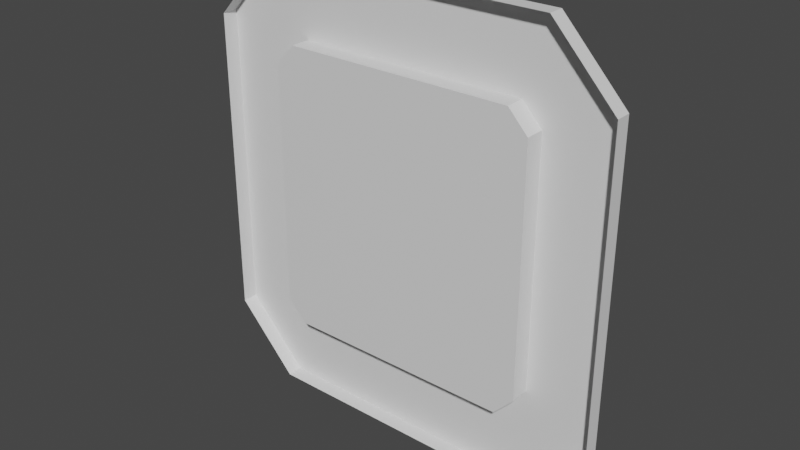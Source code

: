 # Source: Expansion_Connectors_1.blend  (saved by Blender 2.82.7; exported with 4.5.12 LTS)
import bpy
from mathutils import Matrix  # noqa: F401  (used for matrix-valued properties, if any)

bpy.ops.wm.read_factory_settings(use_empty=True)
scene = bpy.context.scene
scene.name = 'Scene'

# ---- collections
col_collection = bpy.data.collections.new('Collection'); scene.collection.children.link(col_collection)

# ---- materials (node trees are filled in below, after node groups)
mat_connectors = bpy.data.materials.new('Connectors')
mat_connectors.use_transparent_shadow = False

# ---- node groups
ng_auto_smooth = bpy.data.node_groups.new('Auto Smooth', 'GeometryNodeTree')
_s = ng_auto_smooth.interface.new_socket(name='Geometry', in_out='OUTPUT', socket_type='NodeSocketGeometry')
_s = ng_auto_smooth.interface.new_socket(name='Geometry', in_out='INPUT', socket_type='NodeSocketGeometry')
_s = ng_auto_smooth.interface.new_socket(name='Angle', in_out='INPUT', socket_type='NodeSocketFloat')
_s.subtype = 'ANGLE'
_s.min_value = 0.0
_s.max_value = 3.142
ng_auto_smooth.is_modifier = True
_N = ng_auto_smooth.nodes; _L = ng_auto_smooth.links
n0 = _N.new('NodeGroupOutput'); n0.name = 'Group Output'; n0.location = (480, -100)
n1 = _N.new('NodeGroupInput'); n1.name = 'Group Input'; n1.location = (-420, -300)
n2 = _N.new('NodeGroupInput'); n2.name = 'Group Input.001'; n2.location = (-60, -100)
n3 = _N.new('GeometryNodeSetShadeSmooth'); n3.name = 'Set Shade Smooth'; n3.location = (120, -100)
n3.domain = 'EDGE'
n4 = _N.new('GeometryNodeSetShadeSmooth'); n4.name = 'Set Shade Smooth.001'; n4.location = (300, -100)
n5 = _N.new('GeometryNodeInputMeshEdgeAngle'); n5.name = 'Edge Angle'; n5.location = (-420, -220)
n6 = _N.new('GeometryNodeInputEdgeSmooth'); n6.name = 'Is Edge Smooth'; n6.location = (-60, -160)
n7 = _N.new('GeometryNodeInputShadeSmooth'); n7.name = 'Is Face Smooth'; n7.location = (-240, -340)
n8 = _N.new('FunctionNodeBooleanMath'); n8.name = 'Boolean Math'; n8.location = (-60, -220)
n9 = _N.new('FunctionNodeCompare'); n9.name = 'Compare'; n9.location = (-240, -180)
n9.operation = 'LESS_EQUAL'
_L.new(n5.outputs[0], n9.inputs[0])
_L.new(n4.outputs[0], n0.inputs[0])
_L.new(n1.outputs[1], n9.inputs[1])
_L.new(n9.outputs[0], n8.inputs[0])
_L.new(n7.outputs[0], n8.inputs[1])
_L.new(n2.outputs[0], n3.inputs[0])
_L.new(n6.outputs[0], n3.inputs[1])
_L.new(n3.outputs[0], n4.inputs[0])
_L.new(n8.outputs[0], n3.inputs[2])
n0.is_active_output = True

# ---- material node trees
mat_connectors.use_nodes = True; mat_connectors.node_tree.nodes.clear()
_N = mat_connectors.node_tree.nodes; _L = mat_connectors.node_tree.links
n0 = _N.new('ShaderNodeOutputMaterial'); n0.name = 'Material Output'; n0.location = (300, 300)
n1 = _N.new('ShaderNodeBsdfPrincipled'); n1.name = 'Principled BSDF'; n1.location = (10, 300)
n1.distribution = 'GGX'
n1.subsurface_method = 'BURLEY'
n1.inputs[3].default_value = 1.45
n1.inputs[27].default_value = (0.0, 0.0, 0.0, 1.0)
n1.inputs[28].default_value = 1.0
_L.new(n1.outputs[0], n0.inputs[0])
n0.is_active_output = True

# ---- world
world_world = bpy.data.worlds.new('World'); scene.world = world_world
world_world.use_nodes = True; world_world.node_tree.nodes.clear()
_N = world_world.node_tree.nodes; _L = world_world.node_tree.links
n0 = _N.new('ShaderNodeOutputWorld'); n0.name = 'World Output'; n0.location = (300, 300)
n1 = _N.new('ShaderNodeBackground'); n1.name = 'Background'; n1.location = (10, 300)
n1.inputs[0].default_value = (0.05088, 0.05088, 0.05088, 1.0)
_L.new(n1.outputs[0], n0.inputs[0])
n0.is_active_output = True
world_world.color = (0.05088, 0.05088, 0.05088)
world_world.use_sun_shadow = False
world_world.sun_shadow_jitter_overblur = 0.0

# ---- meshes
me_cube_001 = bpy.data.meshes.new('Cube.001')
me_cube_001.from_pydata([(-0.6516, 4.015, -0.8134), (-0.7631, 4.015, -0.6945), (-0.7631, 4.015, 0.6945), (-0.6516, 4.015, 0.8134), (0.7631, 4.015, -0.6945), (0.6516, 4.015, -0.8134), (0.6516, 4.015, 0.8134), (0.7631, 4.015, 0.6945), (-1.174, 3.926, -0.8759), (-0.8218, 3.926, 1.251), (0.8218, 3.926, -1.251), (1.174, 3.926, 0.8759), (-0.8218, 3.926, -1.251), (-1.174, 3.926, 0.8759), (1.174, 3.926, -0.8759), (0.8218, 3.926, 1.251), (0.2739, 4.015, 0.8134), (-0.2739, 4.015, 0.8134), (-0.2739, 3.926, 1.251), (0.2739, 3.926, 1.251), (-0.2739, 4.015, -0.8134), (0.2739, 4.015, -0.8134), (0.2739, 3.926, -1.251), (-0.2739, 3.926, -1.251), (0.7631, 4.015, 0.5866), (0.7631, 4.015, 2.875e-16), (0.7631, 4.015, -0.5866), (-0.7631, 4.015, 0.5866), (-0.7631, 4.015, 2.875e-16), (-0.7631, 4.015, -0.5866), (-1.174, 4.015, -0.8759), (-0.8218, 4.015, -1.251), (-0.8218, 4.015, 1.251), (-1.174, 4.015, 0.8759), (0.8218, 4.015, -1.251), (1.174, 4.015, -0.8759), (1.174, 4.015, 0.8759), (0.8218, 4.015, 1.251), (0.2739, 4.015, -1.251), (-1.174, 4.015, -0.5866), (-0.2739, 4.015, 1.251), (1.174, 4.015, -0.5866), (0.2739, 4.015, 1.251), (-0.2739, 4.015, -1.251), (1.174, 4.015, 0.5866), (1.174, 4.015, 2.875e-16), (-1.174, 4.015, 0.5866), (-1.174, 4.015, 2.875e-16), (0.2739, 3.904, 2.875e-16), (-0.2739, 3.904, 2.875e-16), (-0.6516, 3.904, 0.8134), (-0.6516, 3.904, -0.8134), (-0.7631, 3.904, 2.875e-16), (-0.7631, 3.904, 0.5866), (0.7631, 3.904, -0.6945), (0.6516, 3.904, -0.8134), (-0.2739, 3.904, -0.8134), (0.7631, 3.904, 2.875e-16), (0.2739, 3.904, 0.8134), (0.7631, 3.904, 0.5866), (0.7631, 3.904, -0.5866), (-0.2739, 3.904, 0.8134), (-0.7631, 3.904, 0.6945), (-0.7631, 3.904, -0.5866), (-0.7631, 3.904, -0.6945), (0.2739, 3.904, -0.8134), (1.174, 3.926, 0.5866), (1.174, 3.926, 2.875e-16), (1.174, 3.926, -0.5866), (-1.174, 3.926, 0.5866), (-1.174, 3.926, 2.875e-16), (-1.174, 3.926, -0.5866), (0.6516, 3.904, 0.8134), (0.7631, 3.904, 0.6945)], [], [(28, 27, 53, 52), (69, 13, 33, 46), (17, 16, 58, 61), (9, 32, 33, 13), (10, 34, 35, 14), (44, 36, 11, 66), (40, 32, 9, 18), (31, 12, 8, 30), (37, 15, 11, 36), (38, 34, 10, 22), (37, 42, 19, 15), (42, 40, 18, 19), (31, 43, 23, 12), (43, 38, 22, 23), (35, 41, 68, 14), (41, 45, 67, 68), (45, 44, 66, 67), (8, 71, 39, 30), (71, 70, 47, 39), (70, 69, 46, 47), (1, 0, 31, 30), (3, 2, 33, 32), (5, 4, 35, 34), (7, 6, 37, 36), (21, 5, 34, 38), (29, 1, 30, 39), (17, 3, 32, 40), (4, 26, 41, 35), (6, 16, 42, 37), (16, 17, 40, 42), (0, 20, 43, 31), (20, 21, 38, 43), (24, 7, 36, 44), (25, 24, 44, 45), (26, 25, 45, 41), (2, 27, 46, 33), (27, 28, 47, 46), (28, 29, 39, 47), (5, 55, 54, 4), (7, 73, 72, 6), (24, 59, 73, 7), (63, 56, 51, 64), (24, 25, 57, 59), (65, 60, 54, 55), (59, 58, 72, 73), (29, 63, 64, 1), (56, 49, 48, 65), (29, 28, 52, 63), (60, 65, 48, 57), (0, 51, 56, 20), (2, 62, 53, 27), (6, 72, 58, 16), (61, 53, 62, 50), (52, 53, 61, 49), (61, 58, 48, 49), (3, 50, 62, 2), (21, 65, 55, 5), (4, 54, 60, 26), (63, 52, 49, 56), (1, 64, 51, 0), (57, 48, 58, 59), (25, 26, 60, 57), (21, 20, 56, 65), (17, 61, 50, 3)])
me_cube_001.polygons.foreach_set('use_smooth', [1, 1, 1, 1, 1, 1, 1, 1, 1, 1, 1, 1, 1, 1, 1, 1, 1, 1, 1, 1, 1, 1, 1, 1, 1, 1, 1, 1, 1, 1, 1, 1, 1, 1, 1, 1, 1, 1, 1, 1, 1, 0, 1, 0, 0, 1, 1, 1, 1, 1, 1, 1, 0, 1, 1, 1, 1, 1, 1, 1, 1, 1, 1, 1])
_uv = me_cube_001.uv_layers.new(name='UVMap')
_uv.uv.foreach_set('vector', [0.3953, 0.7759, 0.3953, 0.6337, 0.4223, 0.6337, 0.4223, 0.7759, 0.9622, 0.7254, 0.9622, 0.7955, 0.9407, 0.7955, 0.9407, 0.7254, 0.7944, 0.8205, 0.6616, 0.8205, 0.6616, 0.7935, 0.7944, 0.7935, 0.4727, 0.6076, 0.4942, 0.6076, 0.4942, 0.7323, 0.4727, 0.7323, 0.6949, 0.8737, 0.6949, 0.8952, 0.5701, 0.8952, 0.5701, 0.8737, 0.07045, 0.9997, 0.0003302, 0.9997, 0.0003302, 0.9782, 0.07045, 0.9782, 0.9844, 0.6365, 0.9844, 0.7693, 0.9629, 0.7693, 0.9629, 0.6365, 0.5164, 0.7323, 0.4949, 0.7323, 0.4949, 0.6076, 0.5164, 0.6076, 0.5171, 0.6076, 0.5386, 0.6076, 0.5386, 0.7323, 0.5171, 0.7323, 0.5281, 0.9664, 0.3953, 0.9664, 0.3953, 0.9449, 0.5281, 0.9449, 0.9844, 0.3709, 0.9844, 0.5037, 0.9629, 0.5037, 0.9629, 0.3709, 0.9844, 0.5037, 0.9844, 0.6365, 0.9629, 0.6365, 0.9629, 0.5037, 0.7936, 0.9664, 0.6609, 0.9664, 0.6609, 0.9449, 0.7936, 0.9449, 0.6609, 0.9664, 0.5281, 0.9664, 0.5281, 0.9449, 0.6609, 0.9449, 0.4249, 0.9997, 0.3548, 0.9997, 0.3548, 0.9782, 0.4249, 0.9782, 0.3548, 0.9997, 0.2126, 0.9997, 0.2126, 0.9782, 0.3548, 0.9782, 0.2126, 0.9997, 0.07045, 0.9997, 0.07045, 0.9782, 0.2126, 0.9782, 0.9622, 0.3709, 0.9622, 0.441, 0.9407, 0.441, 0.9407, 0.3709, 0.9622, 0.441, 0.9622, 0.5832, 0.9407, 0.5832, 0.9407, 0.441, 0.9622, 0.5832, 0.9622, 0.7254, 0.9407, 0.7254, 0.9407, 0.5832, 0.09992, 0.472, 0.1269, 0.5008, 0.0857, 0.6069, 0.0003303, 0.5159, 0.1269, 0.1065, 0.09992, 0.1353, 0.0003302, 0.09132, 0.0857, 0.0003303, 0.4428, 0.5008, 0.4698, 0.472, 0.5694, 0.5159, 0.4841, 0.6069, 0.4698, 0.1353, 0.4428, 0.1065, 0.4841, 0.0003302, 0.5694, 0.09132, 0.3513, 0.5008, 0.4428, 0.5008, 0.4841, 0.6069, 0.3513, 0.6069, 0.09992, 0.4458, 0.09992, 0.472, 0.0003303, 0.5159, 0.0003304, 0.4458, 0.2185, 0.1065, 0.1269, 0.1065, 0.0857, 0.0003303, 0.2185, 0.0003302, 0.4698, 0.472, 0.4698, 0.4458, 0.5694, 0.4458, 0.5694, 0.5159, 0.4428, 0.1065, 0.3513, 0.1065, 0.3513, 0.0003302, 0.4841, 0.0003302, 0.3513, 0.1065, 0.2185, 0.1065, 0.2185, 0.0003302, 0.3513, 0.0003302, 0.1269, 0.5008, 0.2185, 0.5008, 0.2185, 0.6069, 0.0857, 0.6069, 0.2185, 0.5008, 0.3513, 0.5008, 0.3513, 0.6069, 0.2185, 0.6069, 0.4698, 0.1614, 0.4698, 0.1353, 0.5694, 0.09132, 0.5694, 0.1614, 0.4698, 0.3036, 0.4698, 0.1614, 0.5694, 0.1614, 0.5694, 0.3036, 0.4698, 0.4458, 0.4698, 0.3036, 0.5694, 0.3036, 0.5694, 0.4458, 0.09992, 0.1353, 0.09992, 0.1614, 0.0003302, 0.1614, 0.0003302, 0.09132, 0.09992, 0.1614, 0.09992, 0.3036, 0.0003303, 0.3036, 0.0003302, 0.1614, 0.09992, 0.3036, 0.09992, 0.4458, 0.0003304, 0.4458, 0.0003303, 0.3036, 0.5662, 0.7274, 0.5392, 0.7274, 0.5392, 0.6879, 0.5662, 0.6879, 0.5662, 0.6872, 0.5392, 0.6872, 0.5392, 0.6477, 0.5662, 0.6477, 0.5963, 0.7659, 0.5963, 0.7928, 0.5701, 0.7928, 0.5701, 0.7659, 0.94, 0.4259, 0.8215, 0.3709, 0.913, 0.3709, 0.94, 0.3997, 0.5963, 0.7659, 0.7384, 0.7659, 0.7384, 0.7928, 0.5963, 0.7928, 0.6887, 0.3709, 0.5701, 0.4259, 0.5701, 0.3997, 0.5971, 0.3709, 0.5701, 0.7102, 0.6887, 0.7652, 0.5971, 0.7652, 0.5701, 0.7364, 0.3953, 0.9181, 0.4223, 0.9181, 0.4223, 0.9442, 0.3953, 0.9442, 0.8215, 0.3709, 0.8215, 0.5681, 0.6887, 0.5681, 0.6887, 0.3709, 0.3953, 0.9181, 0.3953, 0.7759, 0.4223, 0.7759, 0.4223, 0.9181, 0.5701, 0.4259, 0.6887, 0.3709, 0.6887, 0.5681, 0.5701, 0.5681, 0.886, 0.8211, 0.886, 0.8481, 0.7944, 0.8481, 0.7944, 0.8211, 0.3953, 0.6076, 0.4223, 0.6076, 0.4223, 0.6337, 0.3953, 0.6337, 0.5701, 0.8205, 0.5701, 0.7935, 0.6616, 0.7935, 0.6616, 0.8205, 0.8215, 0.7652, 0.94, 0.7102, 0.94, 0.7364, 0.913, 0.7652, 0.94, 0.5681, 0.94, 0.7102, 0.8215, 0.7652, 0.8215, 0.5681, 0.8215, 0.7652, 0.6887, 0.7652, 0.6887, 0.5681, 0.8215, 0.5681, 0.5392, 0.728, 0.5662, 0.728, 0.5662, 0.7675, 0.5392, 0.7675, 0.6616, 0.8211, 0.6616, 0.8481, 0.5701, 0.8481, 0.5701, 0.8211, 0.9068, 0.7659, 0.9068, 0.7928, 0.8806, 0.7928, 0.8806, 0.7659, 0.94, 0.4259, 0.94, 0.5681, 0.8215, 0.5681, 0.8215, 0.3709, 0.5662, 0.6471, 0.5392, 0.6471, 0.5392, 0.6076, 0.5662, 0.6076, 0.5701, 0.5681, 0.6887, 0.5681, 0.6887, 0.7652, 0.5701, 0.7102, 0.7384, 0.7659, 0.8806, 0.7659, 0.8806, 0.7928, 0.7384, 0.7928, 0.6616, 0.8211, 0.7944, 0.8211, 0.7944, 0.8481, 0.6616, 0.8481, 0.7944, 0.8205, 0.7944, 0.7935, 0.886, 0.7935, 0.886, 0.8205])
me_cube_001.materials.append(mat_connectors)
me_cube_001.use_remesh_fix_poles = True
me_cube_001.use_remesh_preserve_attributes = False
me_cube_001.use_mirror_vertex_groups = False
me_cube_001.update()
me_cube_002 = bpy.data.meshes.new('Cube.002')
me_cube_002.from_pydata([(-0.2602, 3.916, -1.49e-10), (0.2602, 3.916, -1.49e-10), (0.619, 3.916, 0.7727), (0.619, 3.916, -0.7727), (0.725, 3.916, -1.49e-10), (0.725, 3.916, 0.5573), (-0.725, 3.916, -0.6598), (-0.619, 3.916, -0.7727), (0.2602, 3.916, -0.7727), (-0.725, 3.916, -1.49e-10), (-0.2602, 3.916, 0.7727), (-0.725, 3.916, 0.5573), (-0.725, 3.916, -0.5573), (0.2602, 3.916, 0.7727), (0.725, 3.916, 0.6598), (0.725, 3.916, -0.5573), (0.725, 3.916, -0.6598), (-0.2602, 3.916, -0.7727), (-0.619, 3.916, 0.7727), (-0.725, 3.916, 0.6598), (-0.2602, 4.011, -0.7727), (-0.619, 4.011, -0.7727), (-0.2602, 4.011, 0.7727), (0.2602, 4.011, 0.7727), (-0.725, 4.011, -1.49e-10), (0.2602, 4.011, -0.7727), (0.725, 4.011, -1.49e-10), (0.725, 4.011, -0.5573), (-0.619, 4.011, 0.7727), (-0.725, 4.011, 0.6598), (-0.725, 4.011, -0.5573), (-0.725, 4.011, -0.6598), (0.619, 4.011, 0.7727), (0.725, 4.011, 0.6598), (0.725, 4.011, -0.6598), (0.619, 4.011, -0.7727), (0.725, 4.011, 0.5573), (-0.725, 4.011, 0.5573)], [], [(15, 16, 3, 8), (17, 7, 6, 12), (11, 19, 18, 10), (8, 17, 0, 1), (12, 9, 0, 17), (13, 2, 14, 5), (4, 1, 13, 5), (13, 1, 0, 10), (15, 8, 1, 4), (9, 11, 10, 0), (14, 2, 32, 33), (19, 11, 37, 29), (16, 15, 27, 34), (11, 9, 24, 37), (7, 17, 20, 21), (10, 18, 28, 22), (9, 12, 30, 24), (13, 10, 22, 23), (3, 16, 34, 35), (18, 19, 29, 28), (17, 8, 25, 20), (4, 5, 36, 26), (12, 6, 31, 30), (2, 13, 23, 32), (5, 14, 33, 36), (6, 7, 21, 31), (8, 3, 35, 25), (15, 4, 26, 27)])
me_cube_002.polygons.foreach_set('use_smooth', [0, 0, 0, 1, 1, 0, 1, 1, 1, 1, 0, 0, 0, 1, 0, 0, 1, 1, 0, 0, 1, 1, 0, 0, 0, 0, 0, 1])
_uv = me_cube_002.uv_layers.new(name='UVMap')
_uv.uv.foreach_set('vector', [0.9094, 0.0003302, 0.9356, 0.0003302, 0.9644, 0.02736, 0.9644, 0.1189, 0.9644, 0.2517, 0.9644, 0.3432, 0.9356, 0.3703, 0.9094, 0.3703, 0.6251, 0.3703, 0.5989, 0.3703, 0.5701, 0.3432, 0.5701, 0.2517, 0.9644, 0.1189, 0.9644, 0.2517, 0.7672, 0.2517, 0.7672, 0.1189, 0.9094, 0.3703, 0.7672, 0.3703, 0.7672, 0.2517, 0.9644, 0.2517, 0.5701, 0.1189, 0.5701, 0.02736, 0.5989, 0.0003303, 0.6251, 0.0003302, 0.7672, 0.0003302, 0.7672, 0.1189, 0.5701, 0.1189, 0.6251, 0.0003302, 0.5701, 0.1189, 0.7672, 0.1189, 0.7672, 0.2517, 0.5701, 0.2517, 0.9094, 0.0003302, 0.9644, 0.1189, 0.7672, 0.1189, 0.7672, 0.0003302, 0.7672, 0.3703, 0.6251, 0.3703, 0.5701, 0.2517, 0.7672, 0.2517, 0.4727, 0.7725, 0.4727, 0.733, 0.4969, 0.733, 0.4969, 0.7725, 0.965, 0.337, 0.965, 0.3108, 0.9893, 0.3108, 0.9893, 0.337, 0.4229, 0.9442, 0.4229, 0.9181, 0.4471, 0.9181, 0.4471, 0.9442, 0.965, 0.3108, 0.965, 0.1687, 0.9893, 0.1687, 0.9893, 0.3108, 0.886, 0.873, 0.7944, 0.873, 0.7944, 0.8488, 0.886, 0.8488, 0.4478, 0.6991, 0.4478, 0.6076, 0.472, 0.6076, 0.472, 0.6991, 0.965, 0.1687, 0.965, 0.02648, 0.9893, 0.02648, 0.9893, 0.1687, 0.4478, 0.8319, 0.4478, 0.6991, 0.472, 0.6991, 0.472, 0.8319, 0.5635, 0.7682, 0.5635, 0.8077, 0.5392, 0.8077, 0.5392, 0.7682, 0.4727, 0.8127, 0.4727, 0.7732, 0.4969, 0.7732, 0.4969, 0.8127, 0.7944, 0.873, 0.6616, 0.873, 0.6616, 0.8488, 0.7944, 0.8488, 0.4229, 0.7759, 0.4229, 0.6337, 0.4471, 0.6337, 0.4471, 0.7759, 0.965, 0.02648, 0.965, 0.0003302, 0.9893, 0.0003302, 0.9893, 0.02648, 0.4478, 0.9234, 0.4478, 0.8319, 0.472, 0.8319, 0.472, 0.9234, 0.4229, 0.6337, 0.4229, 0.6076, 0.4471, 0.6076, 0.4471, 0.6337, 0.5386, 0.733, 0.5386, 0.7725, 0.5143, 0.7725, 0.5143, 0.733, 0.6616, 0.873, 0.5701, 0.873, 0.5701, 0.8488, 0.6616, 0.8488, 0.4229, 0.9181, 0.4229, 0.7759, 0.4471, 0.7759, 0.4471, 0.9181])
me_cube_002.materials.append(mat_connectors)
me_cube_002.use_remesh_fix_poles = True
me_cube_002.use_remesh_preserve_attributes = False
me_cube_002.use_mirror_vertex_groups = False
me_cube_002.update()

# ---- objects
ob_expansion_connector_1_f = bpy.data.objects.new('Expansion Connector 1 F', me_cube_001)
ob_expansion_connector_1_m = bpy.data.objects.new('Expansion Connector 1 M', me_cube_002)

# ---- transforms, parenting, visibility, modifiers, constraints
ob_expansion_connector_1_f.location = (0.0, -4.0, 0.0)
ob_expansion_connector_1_f.lineart.crease_threshold = 0.0
_m = ob_expansion_connector_1_f.modifiers.new('Auto Smooth', 'NODES')
_m.node_group = ng_auto_smooth
_gi = [s.identifier for s in ng_auto_smooth.interface.items_tree if s.item_type == 'SOCKET' and s.in_out == 'INPUT']
_m[_gi[1]] = 0.5236  # Angle
ob_expansion_connector_1_m.location = (0.0, -4.0, 0.0)
ob_expansion_connector_1_m.lineart.crease_threshold = 0.0
_m = ob_expansion_connector_1_m.modifiers.new('Auto Smooth', 'NODES')
_m.node_group = ng_auto_smooth
_gi = [s.identifier for s in ng_auto_smooth.interface.items_tree if s.item_type == 'SOCKET' and s.in_out == 'INPUT']
_m[_gi[1]] = 0.5236  # Angle

# ---- collection membership
col_collection.objects.link(ob_expansion_connector_1_f)
col_collection.objects.link(ob_expansion_connector_1_m)

# ---- scene / render settings (as saved in the file)
scene.frame_start = 1; scene.frame_end = 250; scene.frame_set(1)
scene.render.engine = 'BLENDER_EEVEE_NEXT'
scene.cycles.use_denoising = False
scene.cycles.samples = 128
scene.cycles.sampling_pattern = 'TABULATED_SOBOL'
scene.cycles.use_adaptive_sampling = False
scene.cycles.use_light_tree = False
scene.view_settings.view_transform = 'Filmic'
bpy.context.view_layer.update()

# ---- added for rendering (the .blend has no active camera and no usable light): camera, sun
cam_auto = bpy.data.cameras.new('AutoCamera')
cam_auto.lens = 50.0
cam_auto.sensor_width = 36.0
cam_auto.clip_end = 1000.0
ob_auto_camera = bpy.data.objects.new('AutoCamera', cam_auto)
scene.collection.objects.link(ob_auto_camera)
ob_auto_camera.location = (3.17681, -3.85283, 2.54145)
ob_auto_camera.rotation_euler = (1.09748, -7.21219e-08, 0.694738)
scene.camera = ob_auto_camera
light_auto_sun = bpy.data.lights.new('AutoSun', 'SUN')
light_auto_sun.energy = 3.0
light_auto_sun.angle = 0.0523599
ob_auto_sun = bpy.data.objects.new('AutoSun', light_auto_sun)
scene.collection.objects.link(ob_auto_sun)
ob_auto_sun.rotation_euler = (0.872665, 0.174533, 0.523599)
bpy.context.view_layer.update()
